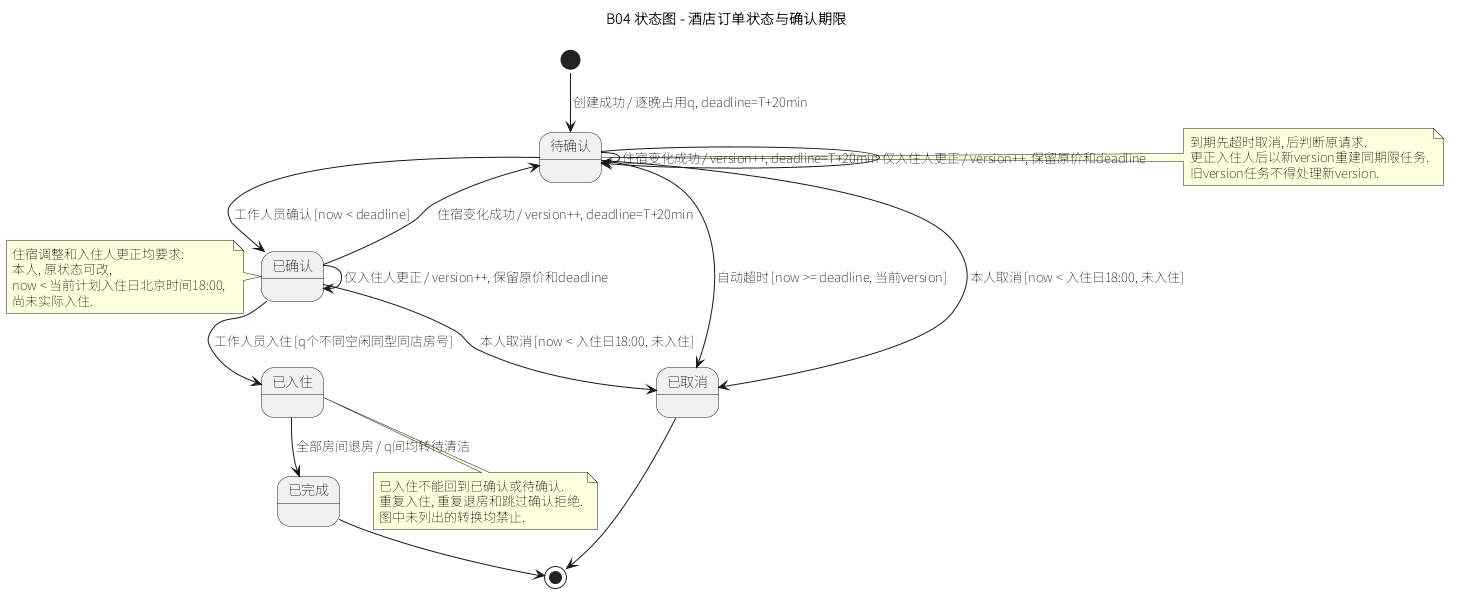

The diagram above was rendered by PlantUML. Its source (embedded in the PNG):
@startuml
!pragma layout smetana
skinparam defaultFontName Noto Sans SC
title B04 状态图 - 酒店订单状态与确认期限
state "待确认" as Pending
state "已确认" as Confirmed
state "已入住" as CheckedIn
state "已完成" as Completed
state "已取消" as Cancelled
[*] --> Pending : 创建成功 / 逐晚占用q, deadline=T+20min
Pending --> Confirmed : 工作人员确认 [now < deadline]
Pending --> Cancelled : 自动超时 [now >= deadline, 当前version]
Pending --> Cancelled : 本人取消 [now < 入住日18:00, 未入住]
Confirmed --> Cancelled : 本人取消 [now < 入住日18:00, 未入住]
Pending --> Pending : 住宿变化成功 / version++, deadline=T+20min
Confirmed --> Pending : 住宿变化成功 / version++, deadline=T+20min
Pending --> Pending : 仅入住人更正 / version++, 保留原价和deadline
Confirmed --> Confirmed : 仅入住人更正 / version++, 保留原价和deadline
Confirmed --> CheckedIn : 工作人员入住 [q个不同空闲同型同店房号]
CheckedIn --> Completed : 全部房间退房 / q间均转待清洁
Cancelled --> [*]
Completed --> [*]
note right of Pending
到期先超时取消, 后判断原请求.
更正入住人后以新version重建同期限任务.
旧version任务不得处理新version.
end note
note left of Confirmed
住宿调整和入住人更正均要求:
本人, 原状态可改, 
now < 当前计划入住日北京时间18:00, 
尚未实际入住.
end note
note bottom of CheckedIn
已入住不能回到已确认或待确认.
重复入住, 重复退房和跳过确认拒绝.
图中未列出的转换均禁止.
end note
@enduml